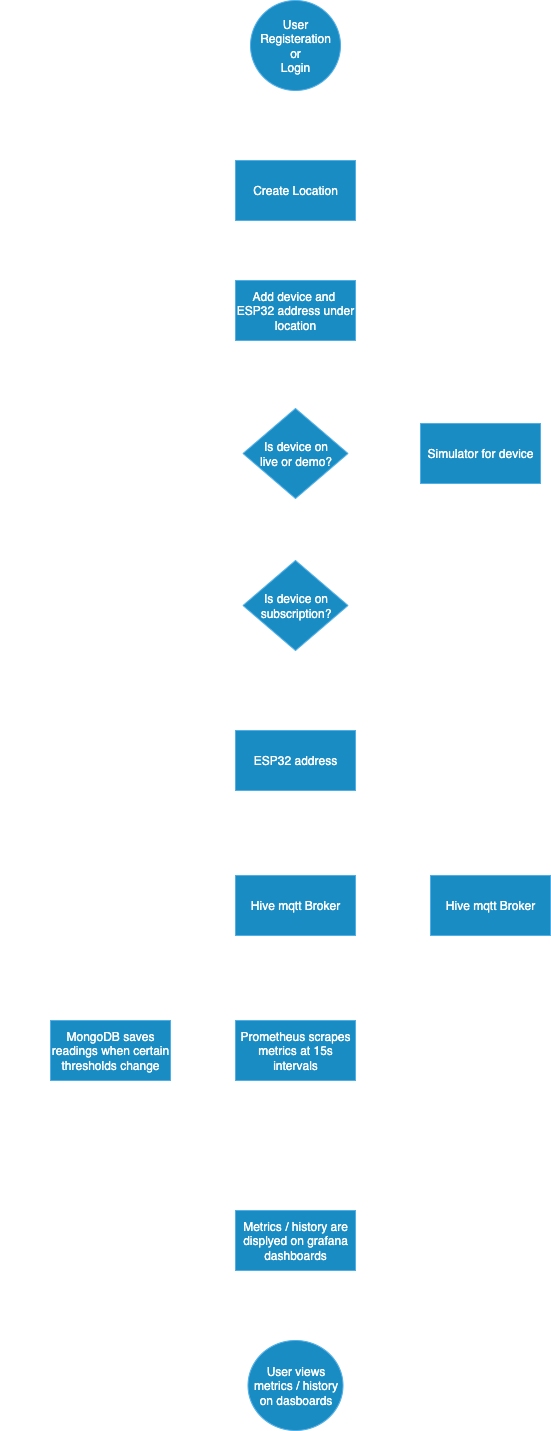

The diagram above was exported from draw.io. Its source (the exported page's mxGraphModel, read from the mxfile embedded in the PNG):
<mxGraphModel dx="1186" dy="1805" grid="1" gridSize="10" guides="1" tooltips="1" connect="1" arrows="1" fold="1" page="1" pageScale="1" pageWidth="850" pageHeight="1100" math="0" shadow="0">
  <root>
    <mxCell id="0" />
    <mxCell id="1" parent="0" />
    <mxCell id="foxu7d_d2cofuufy9xg_-2" value="" style="edgeStyle=orthogonalEdgeStyle;rounded=0;orthogonalLoop=1;jettySize=auto;html=1;" parent="1" source="VJN3DTpxhQH-Fq71VXog-1" target="foxu7d_d2cofuufy9xg_-1" edge="1">
      <mxGeometry relative="1" as="geometry" />
    </mxCell>
    <mxCell id="VJN3DTpxhQH-Fq71VXog-1" value="&lt;font style=&quot;color: light-dark(rgb(0, 0, 0), rgb(255, 255, 255));&quot;&gt;User Registeration&lt;/font&gt;&lt;div&gt;&lt;font style=&quot;color: light-dark(rgb(0, 0, 0), rgb(255, 255, 255));&quot;&gt;or&lt;/font&gt;&lt;/div&gt;&lt;div&gt;&lt;font style=&quot;color: light-dark(rgb(0, 0, 0), rgb(255, 255, 255));&quot;&gt;Login&lt;/font&gt;&lt;/div&gt;" style="ellipse;whiteSpace=wrap;html=1;aspect=fixed;fillColor=#1ba1e2;fontColor=#ffffff;strokeColor=#006EAF;" parent="1" vertex="1">
      <mxGeometry x="360" y="-10" width="90" height="90" as="geometry" />
    </mxCell>
    <mxCell id="foxu7d_d2cofuufy9xg_-4" value="" style="edgeStyle=orthogonalEdgeStyle;rounded=0;orthogonalLoop=1;jettySize=auto;html=1;" parent="1" source="foxu7d_d2cofuufy9xg_-1" target="foxu7d_d2cofuufy9xg_-3" edge="1">
      <mxGeometry relative="1" as="geometry" />
    </mxCell>
    <mxCell id="foxu7d_d2cofuufy9xg_-1" value="&lt;font style=&quot;color: light-dark(rgb(0, 0, 0), rgb(255, 255, 255));&quot;&gt;Create Location&lt;/font&gt;" style="whiteSpace=wrap;html=1;fillColor=#1ba1e2;fontColor=#ffffff;strokeColor=#006EAF;" parent="1" vertex="1">
      <mxGeometry x="345" y="150" width="120" height="60" as="geometry" />
    </mxCell>
    <mxCell id="y-4tSolEdSME459Y15xX-2" value="" style="edgeStyle=orthogonalEdgeStyle;rounded=0;orthogonalLoop=1;jettySize=auto;html=1;entryX=0.5;entryY=0;entryDx=0;entryDy=0;" parent="1" source="foxu7d_d2cofuufy9xg_-3" target="foxu7d_d2cofuufy9xg_-5" edge="1">
      <mxGeometry relative="1" as="geometry">
        <mxPoint x="405" y="270" as="targetPoint" />
      </mxGeometry>
    </mxCell>
    <mxCell id="foxu7d_d2cofuufy9xg_-3" value="&lt;font style=&quot;color: light-dark(rgb(0, 0, 0), rgb(255, 255, 255));&quot;&gt;Add device and&amp;nbsp; ESP32 address under location&lt;/font&gt;" style="whiteSpace=wrap;html=1;fillColor=#1ba1e2;fontColor=#ffffff;strokeColor=#006EAF;" parent="1" vertex="1">
      <mxGeometry x="345" y="270" width="120" height="60" as="geometry" />
    </mxCell>
    <mxCell id="foxu7d_d2cofuufy9xg_-8" value="" style="edgeStyle=orthogonalEdgeStyle;rounded=0;orthogonalLoop=1;jettySize=auto;html=1;" parent="1" source="foxu7d_d2cofuufy9xg_-5" target="foxu7d_d2cofuufy9xg_-7" edge="1">
      <mxGeometry relative="1" as="geometry" />
    </mxCell>
    <mxCell id="foxu7d_d2cofuufy9xg_-11" value="" style="edgeStyle=orthogonalEdgeStyle;rounded=0;orthogonalLoop=1;jettySize=auto;html=1;" parent="1" source="foxu7d_d2cofuufy9xg_-5" edge="1">
      <mxGeometry relative="1" as="geometry">
        <mxPoint x="405" y="550" as="targetPoint" />
      </mxGeometry>
    </mxCell>
    <mxCell id="foxu7d_d2cofuufy9xg_-5" value="&lt;div&gt;&lt;font style=&quot;color: light-dark(rgb(0, 0, 0), rgb(255, 255, 255));&quot;&gt;Is device on&lt;/font&gt;&lt;/div&gt;&lt;font style=&quot;color: light-dark(rgb(0, 0, 0), rgb(255, 255, 255));&quot;&gt;live or demo?&lt;/font&gt;" style="rhombus;whiteSpace=wrap;html=1;fillColor=#1ba1e2;fontColor=#ffffff;strokeColor=#006EAF;" parent="1" vertex="1">
      <mxGeometry x="352.5" y="398" width="105" height="90" as="geometry" />
    </mxCell>
    <mxCell id="foxu7d_d2cofuufy9xg_-30" value="" style="edgeStyle=orthogonalEdgeStyle;rounded=0;orthogonalLoop=1;jettySize=auto;html=1;" parent="1" edge="1">
      <mxGeometry relative="1" as="geometry">
        <mxPoint x="599.5" y="428" as="sourcePoint" />
        <mxPoint x="599.5" y="865" as="targetPoint" />
        <Array as="points">
          <mxPoint x="599.5" y="850" />
        </Array>
      </mxGeometry>
    </mxCell>
    <mxCell id="foxu7d_d2cofuufy9xg_-7" value="&lt;font style=&quot;color: light-dark(rgb(0, 0, 0), rgb(255, 255, 255));&quot;&gt;Simulator for device&lt;/font&gt;" style="whiteSpace=wrap;html=1;fillColor=#1ba1e2;fontColor=#ffffff;strokeColor=#006EAF;" parent="1" vertex="1">
      <mxGeometry x="530" y="413" width="120" height="60" as="geometry" />
    </mxCell>
    <mxCell id="foxu7d_d2cofuufy9xg_-9" value="Demo" style="text;html=1;align=center;verticalAlign=middle;resizable=0;points=[];autosize=1;strokeColor=none;fillColor=none;" parent="1" vertex="1">
      <mxGeometry x="452.5" y="413" width="60" height="30" as="geometry" />
    </mxCell>
    <mxCell id="foxu7d_d2cofuufy9xg_-12" value="Live" style="text;html=1;align=center;verticalAlign=middle;resizable=0;points=[];autosize=1;strokeColor=none;fillColor=none;" parent="1" vertex="1">
      <mxGeometry x="402.5" y="500" width="50" height="30" as="geometry" />
    </mxCell>
    <mxCell id="foxu7d_d2cofuufy9xg_-20" value="" style="edgeStyle=orthogonalEdgeStyle;rounded=0;orthogonalLoop=1;jettySize=auto;html=1;" parent="1" source="foxu7d_d2cofuufy9xg_-17" target="foxu7d_d2cofuufy9xg_-19" edge="1">
      <mxGeometry relative="1" as="geometry" />
    </mxCell>
    <mxCell id="foxu7d_d2cofuufy9xg_-22" value="" style="edgeStyle=orthogonalEdgeStyle;rounded=0;orthogonalLoop=1;jettySize=auto;html=1;" parent="1" source="foxu7d_d2cofuufy9xg_-17" target="foxu7d_d2cofuufy9xg_-21" edge="1">
      <mxGeometry relative="1" as="geometry" />
    </mxCell>
    <mxCell id="foxu7d_d2cofuufy9xg_-17" value="&lt;font style=&quot;color: light-dark(rgb(0, 0, 0), rgb(255, 255, 255));&quot;&gt;Hive mqtt Broker&lt;/font&gt;" style="whiteSpace=wrap;html=1;fillColor=#1ba1e2;fontColor=#ffffff;strokeColor=#006EAF;" parent="1" vertex="1">
      <mxGeometry x="345" y="865" width="120" height="60" as="geometry" />
    </mxCell>
    <mxCell id="foxu7d_d2cofuufy9xg_-44" value="" style="edgeStyle=orthogonalEdgeStyle;rounded=0;orthogonalLoop=1;jettySize=auto;html=1;entryX=0;entryY=0.5;entryDx=0;entryDy=0;exitX=0.5;exitY=1;exitDx=0;exitDy=0;" parent="1" source="foxu7d_d2cofuufy9xg_-19" target="foxu7d_d2cofuufy9xg_-23" edge="1">
      <mxGeometry relative="1" as="geometry">
        <mxPoint x="220" y="1150" as="targetPoint" />
      </mxGeometry>
    </mxCell>
    <mxCell id="foxu7d_d2cofuufy9xg_-19" value="&lt;font style=&quot;color: light-dark(rgb(0, 0, 0), rgb(255, 255, 255));&quot;&gt;MongoDB saves readings when certain thresholds change&lt;/font&gt;" style="whiteSpace=wrap;html=1;fillColor=#1ba1e2;fontColor=#ffffff;strokeColor=#006EAF;" parent="1" vertex="1">
      <mxGeometry x="160" y="1010" width="120" height="60" as="geometry" />
    </mxCell>
    <mxCell id="foxu7d_d2cofuufy9xg_-24" value="" style="edgeStyle=orthogonalEdgeStyle;rounded=0;orthogonalLoop=1;jettySize=auto;html=1;" parent="1" source="foxu7d_d2cofuufy9xg_-21" target="foxu7d_d2cofuufy9xg_-23" edge="1">
      <mxGeometry relative="1" as="geometry" />
    </mxCell>
    <mxCell id="foxu7d_d2cofuufy9xg_-21" value="&lt;font style=&quot;color: light-dark(rgb(0, 0, 0), rgb(255, 255, 255));&quot;&gt;Prometheus scrapes metrics at 15s intervals&lt;/font&gt;" style="whiteSpace=wrap;html=1;fillColor=#1ba1e2;fontColor=#ffffff;strokeColor=#006EAF;" parent="1" vertex="1">
      <mxGeometry x="345" y="1010" width="120" height="60" as="geometry" />
    </mxCell>
    <mxCell id="foxu7d_d2cofuufy9xg_-26" value="" style="edgeStyle=orthogonalEdgeStyle;rounded=0;orthogonalLoop=1;jettySize=auto;html=1;" parent="1" source="foxu7d_d2cofuufy9xg_-23" target="foxu7d_d2cofuufy9xg_-25" edge="1">
      <mxGeometry relative="1" as="geometry" />
    </mxCell>
    <mxCell id="foxu7d_d2cofuufy9xg_-23" value="&lt;font style=&quot;color: light-dark(rgb(0, 0, 0), rgb(255, 255, 255));&quot;&gt;Metrics / history are displyed on grafana dashboards&lt;/font&gt;" style="whiteSpace=wrap;html=1;fillColor=#1ba1e2;fontColor=#ffffff;strokeColor=#006EAF;" parent="1" vertex="1">
      <mxGeometry x="345" y="1200" width="120" height="60" as="geometry" />
    </mxCell>
    <mxCell id="foxu7d_d2cofuufy9xg_-25" value="&lt;font style=&quot;color: light-dark(rgb(0, 0, 0), rgb(255, 255, 255));&quot;&gt;User views metrics / history on dasboards&lt;/font&gt;" style="ellipse;whiteSpace=wrap;html=1;fillColor=#1ba1e2;fontColor=#ffffff;strokeColor=#006EAF;" parent="1" vertex="1">
      <mxGeometry x="357.5" y="1330" width="95" height="90" as="geometry" />
    </mxCell>
    <mxCell id="foxu7d_d2cofuufy9xg_-36" value="" style="edgeStyle=orthogonalEdgeStyle;rounded=0;orthogonalLoop=1;jettySize=auto;html=1;exitX=0;exitY=0.5;exitDx=0;exitDy=0;" parent="1" source="foxu7d_d2cofuufy9xg_-27" edge="1">
      <mxGeometry relative="1" as="geometry">
        <mxPoint x="360" y="720" as="sourcePoint" />
        <mxPoint x="357" y="1375" as="targetPoint" />
        <Array as="points">
          <mxPoint x="117" y="595" />
          <mxPoint x="117" y="1375" />
        </Array>
      </mxGeometry>
    </mxCell>
    <mxCell id="foxu7d_d2cofuufy9xg_-46" value="" style="edgeStyle=orthogonalEdgeStyle;rounded=0;orthogonalLoop=1;jettySize=auto;html=1;" parent="1" source="foxu7d_d2cofuufy9xg_-27" edge="1">
      <mxGeometry relative="1" as="geometry">
        <mxPoint x="405" y="720" as="targetPoint" />
      </mxGeometry>
    </mxCell>
    <mxCell id="foxu7d_d2cofuufy9xg_-27" value="&lt;div&gt;&lt;font style=&quot;color: light-dark(rgb(0, 0, 0), rgb(255, 255, 255));&quot;&gt;Is device on&lt;/font&gt;&lt;/div&gt;&lt;font style=&quot;color: light-dark(rgb(0, 0, 0), rgb(255, 255, 255));&quot;&gt;subscription?&lt;/font&gt;" style="rhombus;whiteSpace=wrap;html=1;fillColor=#1ba1e2;fontColor=#ffffff;strokeColor=#006EAF;" parent="1" vertex="1">
      <mxGeometry x="352.5" y="550" width="105" height="90" as="geometry" />
    </mxCell>
    <mxCell id="foxu7d_d2cofuufy9xg_-34" value="Yes" style="text;html=1;align=center;verticalAlign=middle;resizable=0;points=[];autosize=1;strokeColor=none;fillColor=none;" parent="1" vertex="1">
      <mxGeometry x="407.5" y="660" width="40" height="30" as="geometry" />
    </mxCell>
    <mxCell id="foxu7d_d2cofuufy9xg_-38" value="No" style="text;html=1;align=center;verticalAlign=middle;resizable=0;points=[];autosize=1;strokeColor=none;fillColor=none;" parent="1" vertex="1">
      <mxGeometry x="300" y="560" width="40" height="30" as="geometry" />
    </mxCell>
    <mxCell id="foxu7d_d2cofuufy9xg_-48" value="" style="edgeStyle=orthogonalEdgeStyle;rounded=0;orthogonalLoop=1;jettySize=auto;html=1;entryX=0.5;entryY=0;entryDx=0;entryDy=0;" parent="1" source="foxu7d_d2cofuufy9xg_-47" target="foxu7d_d2cofuufy9xg_-17" edge="1">
      <mxGeometry relative="1" as="geometry">
        <Array as="points">
          <mxPoint x="405" y="810" />
          <mxPoint x="405" y="810" />
        </Array>
      </mxGeometry>
    </mxCell>
    <mxCell id="foxu7d_d2cofuufy9xg_-47" value="&lt;font style=&quot;color: light-dark(rgb(0, 0, 0), rgb(255, 255, 255));&quot;&gt;ESP32 address&lt;/font&gt;" style="whiteSpace=wrap;html=1;fillColor=#1ba1e2;fontColor=#ffffff;strokeColor=#006EAF;" parent="1" vertex="1">
      <mxGeometry x="345" y="720" width="120" height="60" as="geometry" />
    </mxCell>
    <mxCell id="foxu7d_d2cofuufy9xg_-53" value="" style="edgeStyle=orthogonalEdgeStyle;rounded=0;orthogonalLoop=1;jettySize=auto;html=1;entryX=1;entryY=0.5;entryDx=0;entryDy=0;exitX=0.5;exitY=1;exitDx=0;exitDy=0;" parent="1" source="foxu7d_d2cofuufy9xg_-51" target="foxu7d_d2cofuufy9xg_-21" edge="1">
      <mxGeometry relative="1" as="geometry">
        <mxPoint x="590" y="1050" as="targetPoint" />
      </mxGeometry>
    </mxCell>
    <mxCell id="foxu7d_d2cofuufy9xg_-51" value="&lt;font style=&quot;color: light-dark(rgb(0, 0, 0), rgb(255, 255, 255));&quot;&gt;Hive mqtt Broker&lt;/font&gt;" style="whiteSpace=wrap;html=1;fillColor=#1ba1e2;fontColor=#ffffff;strokeColor=#006EAF;" parent="1" vertex="1">
      <mxGeometry x="540" y="865" width="120" height="60" as="geometry" />
    </mxCell>
  </root>
</mxGraphModel>